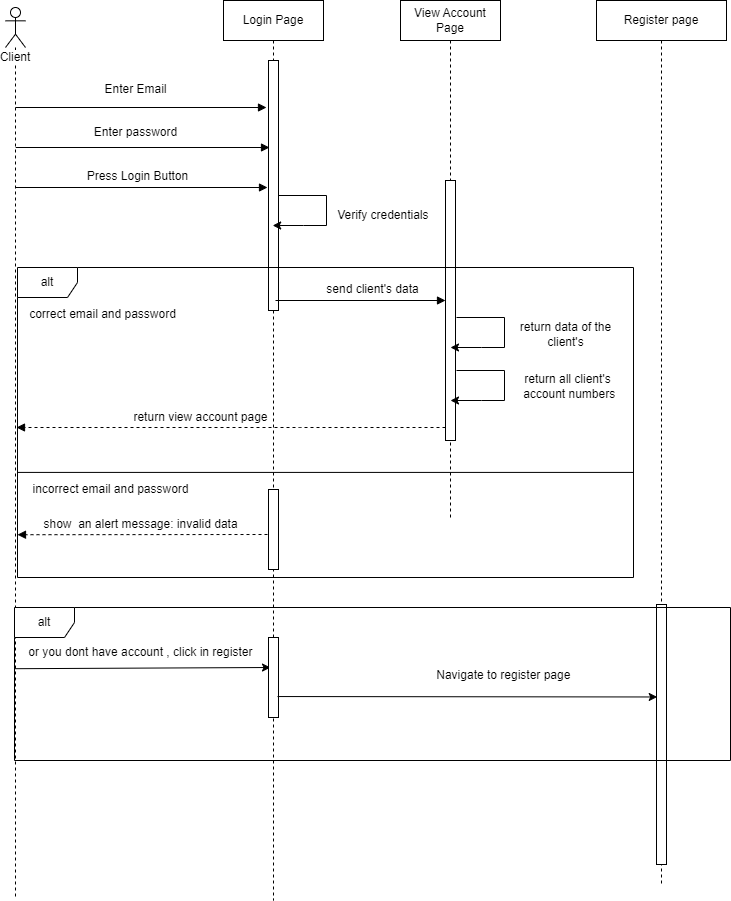

The diagram above was exported from draw.io. Its source (the exported page's mxGraphModel, read from the mxfile embedded in the PNG):
<mxGraphModel dx="1173" dy="603" grid="0" gridSize="10" guides="1" tooltips="1" connect="1" arrows="1" fold="1" page="1" pageScale="1" pageWidth="850" pageHeight="1100" background="#ffffff" math="0" shadow="0">
  <root>
    <mxCell id="0" />
    <mxCell id="1" parent="0" />
    <mxCell id="IgFrq9FfpR2oLdYjhYIg-1" value="Client&lt;br&gt;" style="shape=umlLifeline;participant=umlActor;perimeter=lifelinePerimeter;whiteSpace=wrap;html=1;container=1;collapsible=0;recursiveResize=0;verticalAlign=top;spacingTop=36;labelBackgroundColor=#ffffff;outlineConnect=0;" parent="1" vertex="1">
      <mxGeometry x="70" y="60" width="20" height="890" as="geometry" />
    </mxCell>
    <mxCell id="IgFrq9FfpR2oLdYjhYIg-9" value="" style="endArrow=block;endFill=1;endSize=6;html=1;" parent="IgFrq9FfpR2oLdYjhYIg-1" edge="1">
      <mxGeometry width="100" relative="1" as="geometry">
        <mxPoint x="10" y="100" as="sourcePoint" />
        <mxPoint x="261" y="100" as="targetPoint" />
      </mxGeometry>
    </mxCell>
    <mxCell id="IgFrq9FfpR2oLdYjhYIg-2" value="Login Page&lt;br&gt;" style="shape=umlLifeline;perimeter=lifelinePerimeter;whiteSpace=wrap;html=1;container=1;collapsible=0;recursiveResize=0;outlineConnect=0;" parent="1" vertex="1">
      <mxGeometry x="288" y="53" width="100" height="900" as="geometry" />
    </mxCell>
    <mxCell id="IgFrq9FfpR2oLdYjhYIg-4" value="" style="html=1;points=[];perimeter=orthogonalPerimeter;" parent="IgFrq9FfpR2oLdYjhYIg-2" vertex="1">
      <mxGeometry x="45" y="60" width="10" height="250" as="geometry" />
    </mxCell>
    <mxCell id="fi9knDPnngR9Sk_oVO4m-11" value="" style="endArrow=classic;html=1;rounded=0;exitX=1;exitY=0.54;exitDx=0;exitDy=0;exitPerimeter=0;" edge="1" parent="IgFrq9FfpR2oLdYjhYIg-2" source="IgFrq9FfpR2oLdYjhYIg-4" target="IgFrq9FfpR2oLdYjhYIg-2">
      <mxGeometry width="50" height="50" relative="1" as="geometry">
        <mxPoint x="60" y="195" as="sourcePoint" />
        <mxPoint x="60" y="242" as="targetPoint" />
        <Array as="points">
          <mxPoint x="103" y="195" />
          <mxPoint x="103" y="225" />
          <mxPoint x="80" y="225" />
        </Array>
      </mxGeometry>
    </mxCell>
    <mxCell id="IgFrq9FfpR2oLdYjhYIg-3" value="View Account Page" style="shape=umlLifeline;perimeter=lifelinePerimeter;whiteSpace=wrap;html=1;container=1;collapsible=0;recursiveResize=0;outlineConnect=0;" parent="1" vertex="1">
      <mxGeometry x="465" y="53" width="100" height="520" as="geometry" />
    </mxCell>
    <mxCell id="IgFrq9FfpR2oLdYjhYIg-19" value="" style="html=1;points=[];perimeter=orthogonalPerimeter;" parent="IgFrq9FfpR2oLdYjhYIg-3" vertex="1">
      <mxGeometry x="45" y="180" width="10" height="260" as="geometry" />
    </mxCell>
    <mxCell id="IgFrq9FfpR2oLdYjhYIg-10" value="Enter Email&lt;br&gt;" style="text;html=1;align=center;verticalAlign=middle;resizable=0;points=[];autosize=1;" parent="1" vertex="1">
      <mxGeometry x="160" y="132" width="80" height="20" as="geometry" />
    </mxCell>
    <mxCell id="IgFrq9FfpR2oLdYjhYIg-11" value="" style="endArrow=block;endFill=1;endSize=6;html=1;" parent="1" edge="1">
      <mxGeometry width="100" relative="1" as="geometry">
        <mxPoint x="80.25" y="200" as="sourcePoint" />
        <mxPoint x="334" y="200" as="targetPoint" />
      </mxGeometry>
    </mxCell>
    <mxCell id="IgFrq9FfpR2oLdYjhYIg-12" value="Enter password&lt;br&gt;&lt;br&gt;" style="text;html=1;align=center;verticalAlign=middle;resizable=0;points=[];autosize=1;" parent="1" vertex="1">
      <mxGeometry x="150" y="177" width="100" height="30" as="geometry" />
    </mxCell>
    <mxCell id="IgFrq9FfpR2oLdYjhYIg-13" value="" style="endArrow=block;endFill=1;endSize=6;html=1;" parent="1" edge="1">
      <mxGeometry width="100" relative="1" as="geometry">
        <mxPoint x="80.25" y="240" as="sourcePoint" />
        <mxPoint x="332" y="240" as="targetPoint" />
      </mxGeometry>
    </mxCell>
    <mxCell id="IgFrq9FfpR2oLdYjhYIg-14" value="Press Login Button&lt;br&gt;" style="text;html=1;align=center;verticalAlign=middle;resizable=0;points=[];autosize=1;" parent="1" vertex="1">
      <mxGeometry x="142" y="219" width="120" height="20" as="geometry" />
    </mxCell>
    <mxCell id="IgFrq9FfpR2oLdYjhYIg-17" value="alt" style="shape=umlFrame;whiteSpace=wrap;html=1;" parent="1" vertex="1">
      <mxGeometry x="82" y="320" width="616" height="310" as="geometry" />
    </mxCell>
    <mxCell id="IgFrq9FfpR2oLdYjhYIg-18" value="correct email and password" style="text;html=1;align=center;verticalAlign=middle;resizable=0;points=[];autosize=1;" parent="1" vertex="1">
      <mxGeometry x="87" y="357" width="160" height="20" as="geometry" />
    </mxCell>
    <mxCell id="IgFrq9FfpR2oLdYjhYIg-22" value="" style="endArrow=block;endFill=1;endSize=6;html=1;" parent="1" edge="1">
      <mxGeometry width="100" relative="1" as="geometry">
        <mxPoint x="340" y="353" as="sourcePoint" />
        <mxPoint x="510" y="353" as="targetPoint" />
      </mxGeometry>
    </mxCell>
    <mxCell id="IgFrq9FfpR2oLdYjhYIg-23" value="send client's data" style="text;html=1;align=center;verticalAlign=middle;resizable=0;points=[];autosize=1;" parent="1" vertex="1">
      <mxGeometry x="382" y="332" width="110" height="20" as="geometry" />
    </mxCell>
    <mxCell id="IgFrq9FfpR2oLdYjhYIg-28" value="" style="endArrow=block;endFill=1;endSize=6;html=1;dashed=1;" parent="1" edge="1">
      <mxGeometry width="100" relative="1" as="geometry">
        <mxPoint x="510" y="480" as="sourcePoint" />
        <mxPoint x="81" y="480" as="targetPoint" />
        <Array as="points">
          <mxPoint x="355" y="480" />
        </Array>
      </mxGeometry>
    </mxCell>
    <mxCell id="IgFrq9FfpR2oLdYjhYIg-29" value="return view account page" style="text;html=1;align=center;verticalAlign=middle;resizable=0;points=[];autosize=1;" parent="1" vertex="1">
      <mxGeometry x="190" y="460" width="150" height="20" as="geometry" />
    </mxCell>
    <mxCell id="IgFrq9FfpR2oLdYjhYIg-36" value="" style="endArrow=none;html=1;exitX=0;exitY=0.661;exitDx=0;exitDy=0;exitPerimeter=0;entryX=1;entryY=0.661;entryDx=0;entryDy=0;entryPerimeter=0;" parent="1" source="IgFrq9FfpR2oLdYjhYIg-17" target="IgFrq9FfpR2oLdYjhYIg-17" edge="1">
      <mxGeometry width="50" height="50" relative="1" as="geometry">
        <mxPoint x="160" y="590" as="sourcePoint" />
        <mxPoint x="700" y="525" as="targetPoint" />
      </mxGeometry>
    </mxCell>
    <mxCell id="IgFrq9FfpR2oLdYjhYIg-37" value="incorrect email and password" style="text;html=1;align=center;verticalAlign=middle;resizable=0;points=[];autosize=1;" parent="1" vertex="1">
      <mxGeometry x="90" y="532" width="170" height="20" as="geometry" />
    </mxCell>
    <mxCell id="IgFrq9FfpR2oLdYjhYIg-38" value="" style="html=1;points=[];perimeter=orthogonalPerimeter;" parent="1" vertex="1">
      <mxGeometry x="333" y="542" width="10" height="80" as="geometry" />
    </mxCell>
    <mxCell id="IgFrq9FfpR2oLdYjhYIg-40" value="show&amp;nbsp; an alert message: invalid data" style="text;html=1;align=center;verticalAlign=middle;resizable=0;points=[];autosize=1;" parent="1" vertex="1">
      <mxGeometry x="95" y="562" width="220" height="30" as="geometry" />
    </mxCell>
    <mxCell id="IgFrq9FfpR2oLdYjhYIg-47" value="Verify credentials&amp;nbsp;" style="text;html=1;align=center;verticalAlign=middle;resizable=0;points=[];autosize=1;" parent="1" vertex="1">
      <mxGeometry x="394" y="258" width="110" height="20" as="geometry" />
    </mxCell>
    <mxCell id="IgFrq9FfpR2oLdYjhYIg-60" value="return data of the&lt;br&gt;&amp;nbsp;client's&amp;nbsp;" style="text;html=1;align=center;verticalAlign=middle;resizable=0;points=[];autosize=1;" parent="1" vertex="1">
      <mxGeometry x="575" y="367" width="110" height="40" as="geometry" />
    </mxCell>
    <mxCell id="IgFrq9FfpR2oLdYjhYIg-61" value="return all client's&lt;br&gt;&amp;nbsp;account numbers" style="text;html=1;align=center;verticalAlign=middle;resizable=0;points=[];autosize=1;" parent="1" vertex="1">
      <mxGeometry x="577" y="424" width="110" height="30" as="geometry" />
    </mxCell>
    <mxCell id="fi9knDPnngR9Sk_oVO4m-3" value="Register page" style="shape=umlLifeline;perimeter=lifelinePerimeter;whiteSpace=wrap;html=1;container=1;collapsible=0;recursiveResize=0;outlineConnect=0;" vertex="1" parent="1">
      <mxGeometry x="661" y="53" width="130" height="885" as="geometry" />
    </mxCell>
    <mxCell id="fi9knDPnngR9Sk_oVO4m-4" value="" style="html=1;points=[];perimeter=orthogonalPerimeter;" vertex="1" parent="fi9knDPnngR9Sk_oVO4m-3">
      <mxGeometry x="60" y="604" width="10" height="260" as="geometry" />
    </mxCell>
    <mxCell id="fi9knDPnngR9Sk_oVO4m-5" value="alt" style="shape=umlFrame;whiteSpace=wrap;html=1;" vertex="1" parent="1">
      <mxGeometry x="79" y="660" width="716" height="153" as="geometry" />
    </mxCell>
    <mxCell id="fi9knDPnngR9Sk_oVO4m-6" value="" style="endArrow=classic;html=1;rounded=0;exitX=0;exitY=0.4;exitDx=0;exitDy=0;exitPerimeter=0;entryX=0.2;entryY=0.375;entryDx=0;entryDy=0;entryPerimeter=0;" edge="1" parent="1" source="fi9knDPnngR9Sk_oVO4m-5" target="fi9knDPnngR9Sk_oVO4m-7">
      <mxGeometry width="50" height="50" relative="1" as="geometry">
        <mxPoint x="80" y="727" as="sourcePoint" />
        <mxPoint x="370" y="720" as="targetPoint" />
      </mxGeometry>
    </mxCell>
    <mxCell id="fi9knDPnngR9Sk_oVO4m-7" value="" style="html=1;points=[];perimeter=orthogonalPerimeter;" vertex="1" parent="1">
      <mxGeometry x="333" y="690" width="10" height="80" as="geometry" />
    </mxCell>
    <mxCell id="fi9knDPnngR9Sk_oVO4m-8" value="or you dont have account , click in register&amp;nbsp;" style="text;html=1;strokeColor=none;fillColor=none;align=center;verticalAlign=middle;whiteSpace=wrap;rounded=0;" vertex="1" parent="1">
      <mxGeometry x="87" y="690" width="240" height="30" as="geometry" />
    </mxCell>
    <mxCell id="fi9knDPnngR9Sk_oVO4m-9" value="" style="endArrow=classic;html=1;rounded=0;exitX=0.9;exitY=0.738;exitDx=0;exitDy=0;exitPerimeter=0;entryX=0.891;entryY=1.011;entryDx=0;entryDy=0;entryPerimeter=0;" edge="1" parent="1" source="fi9knDPnngR9Sk_oVO4m-7" target="fi9knDPnngR9Sk_oVO4m-10">
      <mxGeometry width="50" height="50" relative="1" as="geometry">
        <mxPoint x="570" y="800" as="sourcePoint" />
        <mxPoint x="620" y="750" as="targetPoint" />
      </mxGeometry>
    </mxCell>
    <mxCell id="fi9knDPnngR9Sk_oVO4m-10" value="Navigate to register page&amp;nbsp;" style="text;html=1;strokeColor=none;fillColor=none;align=center;verticalAlign=middle;whiteSpace=wrap;rounded=0;" vertex="1" parent="1">
      <mxGeometry x="376" y="706" width="388" height="43" as="geometry" />
    </mxCell>
    <mxCell id="fi9knDPnngR9Sk_oVO4m-20" value="" style="endArrow=block;endFill=1;endSize=6;html=1;dashed=1;entryX=0;entryY=0.862;entryDx=0;entryDy=0;entryPerimeter=0;" edge="1" parent="1" target="IgFrq9FfpR2oLdYjhYIg-17">
      <mxGeometry width="100" relative="1" as="geometry">
        <mxPoint x="332" y="587" as="sourcePoint" />
        <mxPoint x="68" y="579" as="targetPoint" />
        <Array as="points" />
      </mxGeometry>
    </mxCell>
    <mxCell id="fi9knDPnngR9Sk_oVO4m-26" value="" style="endArrow=classic;html=1;rounded=0;exitX=1;exitY=0.54;exitDx=0;exitDy=0;exitPerimeter=0;" edge="1" parent="1">
      <mxGeometry width="50" height="50" relative="1" as="geometry">
        <mxPoint x="521" y="423" as="sourcePoint" />
        <mxPoint x="515" y="453" as="targetPoint" />
        <Array as="points">
          <mxPoint x="569" y="423" />
          <mxPoint x="569" y="453" />
          <mxPoint x="546" y="453" />
        </Array>
      </mxGeometry>
    </mxCell>
    <mxCell id="fi9knDPnngR9Sk_oVO4m-29" value="" style="endArrow=classic;html=1;rounded=0;exitX=1;exitY=0.54;exitDx=0;exitDy=0;exitPerimeter=0;" edge="1" parent="1">
      <mxGeometry width="50" height="50" relative="1" as="geometry">
        <mxPoint x="521" y="370" as="sourcePoint" />
        <mxPoint x="515" y="400" as="targetPoint" />
        <Array as="points">
          <mxPoint x="569" y="370" />
          <mxPoint x="569" y="400" />
          <mxPoint x="546" y="400" />
        </Array>
      </mxGeometry>
    </mxCell>
  </root>
</mxGraphModel>